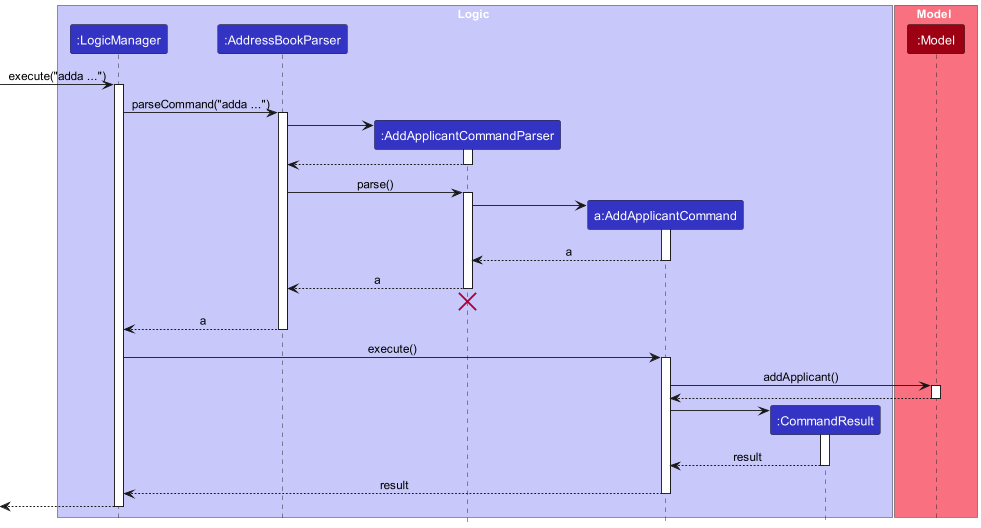

The diagram above was rendered by PlantUML. Its source (embedded in the PNG):
@startuml
!include style.puml
skinparam ArrowFontStyle plain

box Logic LOGIC_COLOR_T1
participant ":LogicManager" as LogicManager LOGIC_COLOR
participant ":AddressBookParser" as AddressBookParser LOGIC_COLOR
participant ":AddApplicantCommandParser" as AddApplicantCommandParser LOGIC_COLOR
participant "a:AddApplicantCommand" as AddApplicantCommand LOGIC_COLOR
participant ":CommandResult" as CommandResult LOGIC_COLOR
end box

box Model MODEL_COLOR_T1
participant ":Model" as Model MODEL_COLOR
end box

[-> LogicManager : execute("adda ...")
activate LogicManager

LogicManager -> AddressBookParser : parseCommand("adda ...")
activate AddressBookParser

create AddApplicantCommandParser
AddressBookParser -> AddApplicantCommandParser
activate AddApplicantCommandParser

AddApplicantCommandParser --> AddressBookParser
deactivate AddApplicantCommandParser

AddressBookParser -> AddApplicantCommandParser : parse()
activate AddApplicantCommandParser

create AddApplicantCommand
AddApplicantCommandParser -> AddApplicantCommand
activate AddApplicantCommand

AddApplicantCommand --> AddApplicantCommandParser : a
deactivate AddApplicantCommand

AddApplicantCommandParser --> AddressBookParser : a
deactivate AddApplicantCommandParser

'Hidden arrow to position the destroy marker below the end of the activation bar.
AddApplicantCommandParser -[hidden]-> AddressBookParser
destroy AddApplicantCommandParser

AddressBookParser --> LogicManager : a
deactivate AddressBookParser

LogicManager -> AddApplicantCommand : execute()
activate AddApplicantCommand

AddApplicantCommand -> Model : addApplicant()
activate Model

Model --> AddApplicantCommand
deactivate Model

create CommandResult
AddApplicantCommand -> CommandResult
activate CommandResult

CommandResult --> AddApplicantCommand : result
deactivate CommandResult

AddApplicantCommand --> LogicManager : result
deactivate AddApplicantCommand

[<--LogicManager
deactivate LogicManager
@enduml